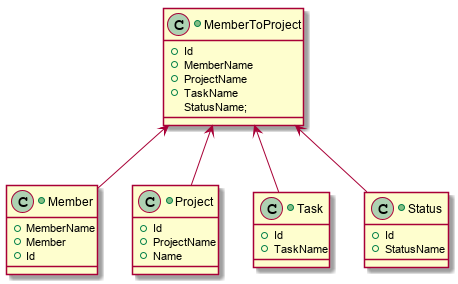

The diagram above was rendered by PlantUML. Its source (embedded in the PNG):
@startuml

MemberToProject <-- Member
MemberToProject <-- Project
MemberToProject <-- Task
MemberToProject <-- Status

+class Member {
+MemberName
+Member
+Id
}

+class MemberToProject {
+Id
+MemberName
+ProjectName
+TaskName
StatusName;
}

+class Project {
+Id
+ProjectName
+Name
}

+class Task {
+Id
+TaskName
}

+class Status {
+Id
+StatusName
}
@enduml